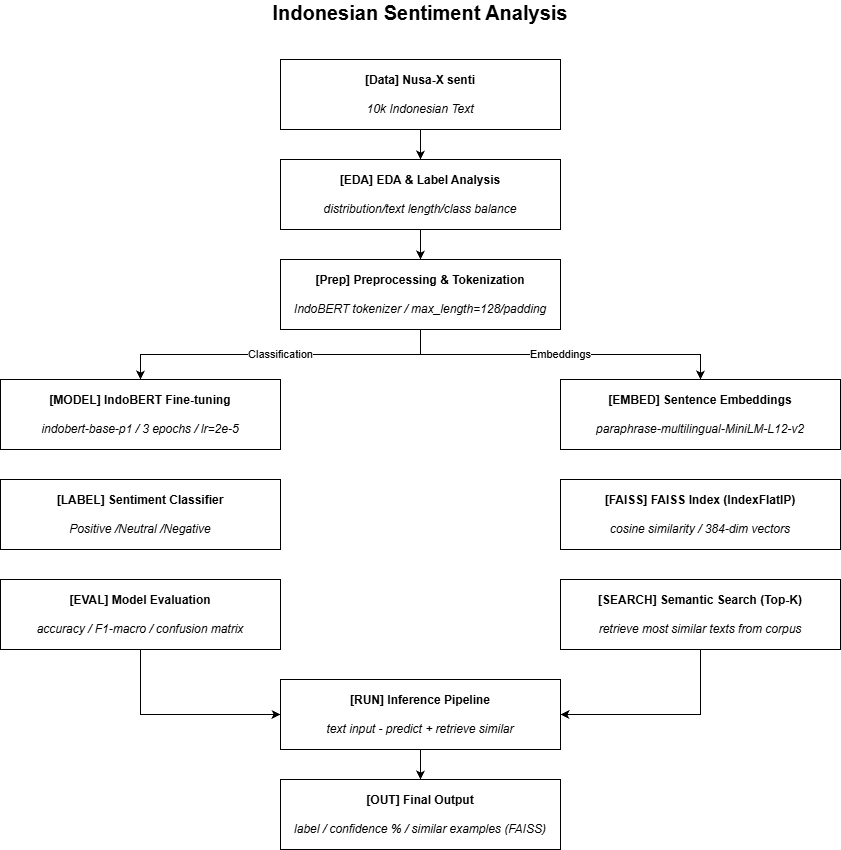

The diagram above was exported from draw.io. Its source (the exported page's mxGraphModel, read from the mxfile embedded in the PNG):
<mxGraphModel dx="1030" dy="574" grid="1" gridSize="10" guides="1" tooltips="1" connect="1" arrows="1" fold="1" page="1" pageScale="1" pageWidth="850" pageHeight="1100" math="0" shadow="0">
  <root>
    <mxCell id="0" />
    <mxCell id="1" parent="0" />
    <mxCell id="L8WeZLQqlWcHMy3ftmd1-1" parent="1" style="text;html=1;whiteSpace=wrap;strokeColor=none;fillColor=none;align=center;verticalAlign=middle;rounded=0;fontSize=20;" value="&lt;font&gt;&lt;b&gt;Indonesian Sentiment Analysis&lt;/b&gt;&lt;/font&gt;&lt;div&gt;&lt;br&gt;&lt;/div&gt;" vertex="1">
      <mxGeometry height="30" width="310" x="305" y="70" as="geometry" />
    </mxCell>
    <mxCell id="L8WeZLQqlWcHMy3ftmd1-4" edge="1" parent="1" source="L8WeZLQqlWcHMy3ftmd1-2" style="edgeStyle=orthogonalEdgeStyle;rounded=0;orthogonalLoop=1;jettySize=auto;html=1;" target="L8WeZLQqlWcHMy3ftmd1-3" value="">
      <mxGeometry relative="1" as="geometry" />
    </mxCell>
    <mxCell id="L8WeZLQqlWcHMy3ftmd1-2" parent="1" style="rounded=0;whiteSpace=wrap;html=1;" value="&lt;b&gt;[Data] Nusa-X senti&lt;/b&gt;&lt;div&gt;&lt;b&gt;&lt;br&gt;&lt;/b&gt;&lt;/div&gt;&lt;div&gt;&lt;i&gt;10k Indonesian Text&lt;/i&gt;&lt;/div&gt;" vertex="1">
      <mxGeometry height="70" width="280" x="320" y="120" as="geometry" />
    </mxCell>
    <mxCell id="L8WeZLQqlWcHMy3ftmd1-6" edge="1" parent="1" source="L8WeZLQqlWcHMy3ftmd1-3" style="edgeStyle=orthogonalEdgeStyle;rounded=0;orthogonalLoop=1;jettySize=auto;html=1;" target="L8WeZLQqlWcHMy3ftmd1-5" value="">
      <mxGeometry relative="1" as="geometry" />
    </mxCell>
    <mxCell id="L8WeZLQqlWcHMy3ftmd1-3" parent="1" style="rounded=0;whiteSpace=wrap;html=1;" value="&lt;b&gt;[EDA] EDA &amp;amp; Label Analysis&lt;/b&gt;&lt;div&gt;&lt;br&gt;&lt;/div&gt;&lt;div&gt;&lt;i&gt;distribution/text length/class balance&lt;/i&gt;&lt;/div&gt;" vertex="1">
      <mxGeometry height="70" width="280" x="320" y="220" as="geometry" />
    </mxCell>
    <mxCell id="L8WeZLQqlWcHMy3ftmd1-9" edge="1" parent="1" source="L8WeZLQqlWcHMy3ftmd1-5" style="edgeStyle=orthogonalEdgeStyle;rounded=0;orthogonalLoop=1;jettySize=auto;html=1;" target="L8WeZLQqlWcHMy3ftmd1-8" value="Classification">
      <mxGeometry relative="1" as="geometry" />
    </mxCell>
    <mxCell id="L8WeZLQqlWcHMy3ftmd1-10" edge="1" parent="1" source="L8WeZLQqlWcHMy3ftmd1-5" style="edgeStyle=orthogonalEdgeStyle;rounded=0;orthogonalLoop=1;jettySize=auto;html=1;" target="L8WeZLQqlWcHMy3ftmd1-7" value="Embeddings">
      <mxGeometry relative="1" as="geometry" />
    </mxCell>
    <mxCell id="L8WeZLQqlWcHMy3ftmd1-5" parent="1" style="rounded=0;whiteSpace=wrap;html=1;" value="&lt;b&gt;[Prep] Preprocessing &amp;amp; Tokenization&lt;/b&gt;&lt;div&gt;&lt;br&gt;&lt;/div&gt;&lt;div&gt;&lt;i&gt;IndoBERT tokenizer / max_length=128/padding&lt;/i&gt;&lt;/div&gt;" vertex="1">
      <mxGeometry height="70" width="280" x="320" y="320" as="geometry" />
    </mxCell>
    <mxCell id="L8WeZLQqlWcHMy3ftmd1-7" parent="1" style="rounded=0;whiteSpace=wrap;html=1;" value="&lt;b&gt;[EMBED] Sentence Embeddings&lt;/b&gt;&lt;div&gt;&lt;b&gt;&lt;br&gt;&lt;/b&gt;&lt;div&gt;&lt;i&gt;paraphrase-multilingual-MiniLM-L12-v2&lt;/i&gt;&lt;/div&gt;&lt;/div&gt;" vertex="1">
      <mxGeometry height="70" width="280" x="600" y="440" as="geometry" />
    </mxCell>
    <mxCell id="L8WeZLQqlWcHMy3ftmd1-8" parent="1" style="rounded=0;whiteSpace=wrap;html=1;" value="&lt;b&gt;[MODEL] IndoBERT Fine-tuning&lt;/b&gt;&lt;div&gt;&lt;br&gt;&lt;/div&gt;&lt;div&gt;&lt;i&gt;indobert-base-p1 / 3 epochs / lr=2e-5&lt;/i&gt;&lt;/div&gt;" vertex="1">
      <mxGeometry height="70" width="280" x="40" y="440" as="geometry" />
    </mxCell>
    <mxCell id="L8WeZLQqlWcHMy3ftmd1-11" parent="1" style="rounded=0;whiteSpace=wrap;html=1;" value="&lt;b&gt;[LABEL] Sentiment Classifier&lt;/b&gt;&lt;div&gt;&lt;br&gt;&lt;/div&gt;&lt;div&gt;&lt;i&gt;Positive /Neutral /Negative&lt;/i&gt;&lt;/div&gt;" vertex="1">
      <mxGeometry height="70" width="280" x="40" y="540" as="geometry" />
    </mxCell>
    <mxCell id="L8WeZLQqlWcHMy3ftmd1-16" edge="1" parent="1" source="L8WeZLQqlWcHMy3ftmd1-12" style="edgeStyle=orthogonalEdgeStyle;rounded=0;orthogonalLoop=1;jettySize=auto;html=1;entryX=0;entryY=0.5;entryDx=0;entryDy=0;" target="L8WeZLQqlWcHMy3ftmd1-15">
      <mxGeometry relative="1" as="geometry" />
    </mxCell>
    <mxCell id="L8WeZLQqlWcHMy3ftmd1-12" parent="1" style="rounded=0;whiteSpace=wrap;html=1;" value="&lt;b&gt;[EVAL] Model Evaluation&lt;/b&gt;&lt;div&gt;&lt;br&gt;&lt;/div&gt;&lt;div&gt;&lt;i&gt;accuracy / F1-macro / confusion matrix&lt;/i&gt;&lt;/div&gt;" vertex="1">
      <mxGeometry height="70" width="280" x="40" y="640" as="geometry" />
    </mxCell>
    <mxCell id="L8WeZLQqlWcHMy3ftmd1-13" parent="1" style="rounded=0;whiteSpace=wrap;html=1;" value="&lt;b&gt;[FAISS] FAISS Index (IndexFlatIP)&lt;/b&gt;&lt;div&gt;&lt;br&gt;&lt;/div&gt;&lt;div&gt;&lt;i&gt;cosine similarity / 384-dim vectors&lt;/i&gt;&lt;/div&gt;" vertex="1">
      <mxGeometry height="70" width="280" x="600" y="540" as="geometry" />
    </mxCell>
    <mxCell id="L8WeZLQqlWcHMy3ftmd1-17" edge="1" parent="1" source="L8WeZLQqlWcHMy3ftmd1-14" style="edgeStyle=orthogonalEdgeStyle;rounded=0;orthogonalLoop=1;jettySize=auto;html=1;entryX=1;entryY=0.5;entryDx=0;entryDy=0;" target="L8WeZLQqlWcHMy3ftmd1-15">
      <mxGeometry relative="1" as="geometry" />
    </mxCell>
    <mxCell id="L8WeZLQqlWcHMy3ftmd1-14" parent="1" style="rounded=0;whiteSpace=wrap;html=1;" value="&lt;b&gt;[SEARCH] Semantic Search (Top-K)&lt;/b&gt;&lt;div&gt;&lt;br&gt;&lt;/div&gt;&lt;div&gt;&lt;i&gt;retrieve most similar texts from corpus&lt;/i&gt;&lt;/div&gt;" vertex="1">
      <mxGeometry height="70" width="280" x="600" y="640" as="geometry" />
    </mxCell>
    <mxCell id="L8WeZLQqlWcHMy3ftmd1-19" edge="1" parent="1" source="L8WeZLQqlWcHMy3ftmd1-15" style="edgeStyle=orthogonalEdgeStyle;rounded=0;orthogonalLoop=1;jettySize=auto;html=1;" target="L8WeZLQqlWcHMy3ftmd1-18" value="">
      <mxGeometry relative="1" as="geometry" />
    </mxCell>
    <mxCell id="L8WeZLQqlWcHMy3ftmd1-15" parent="1" style="rounded=0;whiteSpace=wrap;html=1;" value="&lt;b&gt;[RUN] Inference Pipeline&lt;/b&gt;&lt;div&gt;&lt;br&gt;&lt;/div&gt;&lt;div&gt;&lt;i&gt;text input - predict + retrieve similar&lt;/i&gt;&lt;/div&gt;" vertex="1">
      <mxGeometry height="70" width="280" x="320" y="740" as="geometry" />
    </mxCell>
    <mxCell id="L8WeZLQqlWcHMy3ftmd1-18" parent="1" style="rounded=0;whiteSpace=wrap;html=1;" value="&lt;b&gt;[OUT] Final Output&lt;/b&gt;&lt;div&gt;&lt;br&gt;&lt;/div&gt;&lt;div&gt;&lt;i&gt;label / confidence % / similar examples (FAISS)&lt;/i&gt;&lt;/div&gt;" vertex="1">
      <mxGeometry height="70" width="280" x="320" y="840" as="geometry" />
    </mxCell>
  </root>
</mxGraphModel>